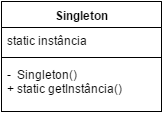

The diagram above was exported from draw.io. Its source (the exported page's mxGraphModel, read from the mxfile embedded in the PNG):
<mxGraphModel dx="790" dy="738" grid="1" gridSize="10" guides="1" tooltips="1" connect="1" arrows="1" fold="1" page="1" pageScale="1" pageWidth="826" pageHeight="1169" background="#ffffff" math="0" shadow="0">
  <root>
    <mxCell id="0" />
    <mxCell id="1" parent="0" />
    <mxCell id="2" value="Singleton" style="swimlane;html=1;fontStyle=1;align=center;verticalAlign=top;childLayout=stackLayout;horizontal=1;startSize=26;horizontalStack=0;resizeParent=1;resizeLast=0;collapsible=1;marginBottom=0;swimlaneFillColor=#ffffff;" vertex="1" parent="1">
      <mxGeometry x="340" y="320" width="160" height="110" as="geometry" />
    </mxCell>
    <mxCell id="3" value="static instância" style="text;html=1;strokeColor=none;fillColor=none;align=left;verticalAlign=top;spacingLeft=4;spacingRight=4;whiteSpace=wrap;overflow=hidden;rotatable=0;points=[[0,0.5],[1,0.5]];portConstraint=eastwest;" vertex="1" parent="2">
      <mxGeometry y="26" width="160" height="26" as="geometry" />
    </mxCell>
    <mxCell id="4" value="" style="line;html=1;strokeWidth=1;fillColor=none;align=left;verticalAlign=middle;spacingTop=-1;spacingLeft=3;spacingRight=3;rotatable=0;labelPosition=right;points=[];portConstraint=eastwest;" vertex="1" parent="2">
      <mxGeometry y="52" width="160" height="8" as="geometry" />
    </mxCell>
    <mxCell id="5" value="&lt;div&gt;- &amp;nbsp;Singleton()&lt;/div&gt;+ static getInstância()" style="text;html=1;strokeColor=none;fillColor=none;align=left;verticalAlign=top;spacingLeft=4;spacingRight=4;whiteSpace=wrap;overflow=hidden;rotatable=0;points=[[0,0.5],[1,0.5]];portConstraint=eastwest;" vertex="1" parent="2">
      <mxGeometry y="60" width="160" height="50" as="geometry" />
    </mxCell>
    <mxCell id="6" value="static instância" style="text;html=1;strokeColor=none;fillColor=none;align=left;verticalAlign=top;spacingLeft=4;spacingRight=4;whiteSpace=wrap;overflow=hidden;rotatable=0;points=[[0,0.5],[1,0.5]];portConstraint=eastwest;" vertex="1" parent="1">
      <mxGeometry x="340" y="346" width="160" height="26" as="geometry" />
    </mxCell>
    <mxCell id="7" value="" style="line;html=1;strokeWidth=1;fillColor=none;align=left;verticalAlign=middle;spacingTop=-1;spacingLeft=3;spacingRight=3;rotatable=0;labelPosition=right;points=[];portConstraint=eastwest;" vertex="1" parent="1">
      <mxGeometry x="340" y="372" width="160" height="8" as="geometry" />
    </mxCell>
    <mxCell id="8" value="&lt;div&gt;- &amp;nbsp;Singleton()&lt;/div&gt;+ static getInstância()" style="text;html=1;strokeColor=none;fillColor=none;align=left;verticalAlign=top;spacingLeft=4;spacingRight=4;whiteSpace=wrap;overflow=hidden;rotatable=0;points=[[0,0.5],[1,0.5]];portConstraint=eastwest;" vertex="1" parent="1">
      <mxGeometry x="340" y="380" width="160" height="50" as="geometry" />
    </mxCell>
  </root>
</mxGraphModel>